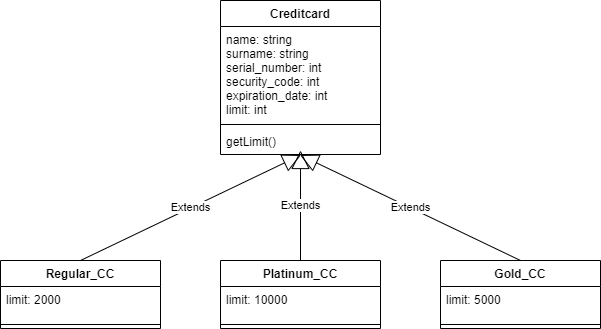

The diagram above was exported from draw.io. Its source (the exported page's mxGraphModel, read from the mxfile embedded in the PNG):
<mxGraphModel dx="1002" dy="715" grid="1" gridSize="10" guides="1" tooltips="1" connect="1" arrows="1" fold="1" page="1" pageScale="1" pageWidth="850" pageHeight="1100" math="0" shadow="0">
  <root>
    <mxCell id="0" />
    <mxCell id="1" parent="0" />
    <mxCell id="lm75vjHF0iEcs_qrhjuP-1" value="Platinum_CC" style="swimlane;fontStyle=1;align=center;verticalAlign=top;childLayout=stackLayout;horizontal=1;startSize=26;horizontalStack=0;resizeParent=1;resizeParentMax=0;resizeLast=0;collapsible=1;marginBottom=0;" vertex="1" parent="1">
      <mxGeometry x="340" y="280" width="160" height="68" as="geometry" />
    </mxCell>
    <mxCell id="lm75vjHF0iEcs_qrhjuP-2" value="limit: 10000" style="text;strokeColor=none;fillColor=none;align=left;verticalAlign=top;spacingLeft=4;spacingRight=4;overflow=hidden;rotatable=0;points=[[0,0.5],[1,0.5]];portConstraint=eastwest;" vertex="1" parent="lm75vjHF0iEcs_qrhjuP-1">
      <mxGeometry y="26" width="160" height="34" as="geometry" />
    </mxCell>
    <mxCell id="lm75vjHF0iEcs_qrhjuP-3" value="" style="line;strokeWidth=1;fillColor=none;align=left;verticalAlign=middle;spacingTop=-1;spacingLeft=3;spacingRight=3;rotatable=0;labelPosition=right;points=[];portConstraint=eastwest;" vertex="1" parent="lm75vjHF0iEcs_qrhjuP-1">
      <mxGeometry y="60" width="160" height="8" as="geometry" />
    </mxCell>
    <mxCell id="lm75vjHF0iEcs_qrhjuP-5" value="Creditcard" style="swimlane;fontStyle=1;align=center;verticalAlign=top;childLayout=stackLayout;horizontal=1;startSize=26;horizontalStack=0;resizeParent=1;resizeParentMax=0;resizeLast=0;collapsible=1;marginBottom=0;" vertex="1" parent="1">
      <mxGeometry x="340" y="20" width="160" height="154" as="geometry" />
    </mxCell>
    <mxCell id="lm75vjHF0iEcs_qrhjuP-6" value="name: string&#10;surname: string&#10;serial_number: int&#10;security_code: int&#10;expiration_date: int&#10;limit: int" style="text;strokeColor=none;fillColor=none;align=left;verticalAlign=top;spacingLeft=4;spacingRight=4;overflow=hidden;rotatable=0;points=[[0,0.5],[1,0.5]];portConstraint=eastwest;" vertex="1" parent="lm75vjHF0iEcs_qrhjuP-5">
      <mxGeometry y="26" width="160" height="94" as="geometry" />
    </mxCell>
    <mxCell id="lm75vjHF0iEcs_qrhjuP-7" value="" style="line;strokeWidth=1;fillColor=none;align=left;verticalAlign=middle;spacingTop=-1;spacingLeft=3;spacingRight=3;rotatable=0;labelPosition=right;points=[];portConstraint=eastwest;" vertex="1" parent="lm75vjHF0iEcs_qrhjuP-5">
      <mxGeometry y="120" width="160" height="8" as="geometry" />
    </mxCell>
    <mxCell id="lm75vjHF0iEcs_qrhjuP-8" value="getLimit()" style="text;strokeColor=none;fillColor=none;align=left;verticalAlign=top;spacingLeft=4;spacingRight=4;overflow=hidden;rotatable=0;points=[[0,0.5],[1,0.5]];portConstraint=eastwest;" vertex="1" parent="lm75vjHF0iEcs_qrhjuP-5">
      <mxGeometry y="128" width="160" height="26" as="geometry" />
    </mxCell>
    <mxCell id="lm75vjHF0iEcs_qrhjuP-9" value="Gold_CC" style="swimlane;fontStyle=1;align=center;verticalAlign=top;childLayout=stackLayout;horizontal=1;startSize=26;horizontalStack=0;resizeParent=1;resizeParentMax=0;resizeLast=0;collapsible=1;marginBottom=0;" vertex="1" parent="1">
      <mxGeometry x="560" y="280" width="160" height="68" as="geometry" />
    </mxCell>
    <mxCell id="lm75vjHF0iEcs_qrhjuP-10" value="limit: 5000" style="text;strokeColor=none;fillColor=none;align=left;verticalAlign=top;spacingLeft=4;spacingRight=4;overflow=hidden;rotatable=0;points=[[0,0.5],[1,0.5]];portConstraint=eastwest;" vertex="1" parent="lm75vjHF0iEcs_qrhjuP-9">
      <mxGeometry y="26" width="160" height="34" as="geometry" />
    </mxCell>
    <mxCell id="lm75vjHF0iEcs_qrhjuP-11" value="" style="line;strokeWidth=1;fillColor=none;align=left;verticalAlign=middle;spacingTop=-1;spacingLeft=3;spacingRight=3;rotatable=0;labelPosition=right;points=[];portConstraint=eastwest;" vertex="1" parent="lm75vjHF0iEcs_qrhjuP-9">
      <mxGeometry y="60" width="160" height="8" as="geometry" />
    </mxCell>
    <mxCell id="lm75vjHF0iEcs_qrhjuP-13" value="Regular_CC" style="swimlane;fontStyle=1;align=center;verticalAlign=top;childLayout=stackLayout;horizontal=1;startSize=26;horizontalStack=0;resizeParent=1;resizeParentMax=0;resizeLast=0;collapsible=1;marginBottom=0;" vertex="1" parent="1">
      <mxGeometry x="120" y="280" width="160" height="68" as="geometry" />
    </mxCell>
    <mxCell id="lm75vjHF0iEcs_qrhjuP-14" value="limit: 2000" style="text;strokeColor=none;fillColor=none;align=left;verticalAlign=top;spacingLeft=4;spacingRight=4;overflow=hidden;rotatable=0;points=[[0,0.5],[1,0.5]];portConstraint=eastwest;" vertex="1" parent="lm75vjHF0iEcs_qrhjuP-13">
      <mxGeometry y="26" width="160" height="34" as="geometry" />
    </mxCell>
    <mxCell id="lm75vjHF0iEcs_qrhjuP-15" value="" style="line;strokeWidth=1;fillColor=none;align=left;verticalAlign=middle;spacingTop=-1;spacingLeft=3;spacingRight=3;rotatable=0;labelPosition=right;points=[];portConstraint=eastwest;" vertex="1" parent="lm75vjHF0iEcs_qrhjuP-13">
      <mxGeometry y="60" width="160" height="8" as="geometry" />
    </mxCell>
    <mxCell id="lm75vjHF0iEcs_qrhjuP-20" value="Extends" style="endArrow=block;endSize=16;endFill=0;html=1;exitX=0.5;exitY=0;exitDx=0;exitDy=0;entryX=0.497;entryY=1.019;entryDx=0;entryDy=0;entryPerimeter=0;" edge="1" parent="1" source="lm75vjHF0iEcs_qrhjuP-9" target="lm75vjHF0iEcs_qrhjuP-8">
      <mxGeometry width="160" relative="1" as="geometry">
        <mxPoint x="490" y="210" as="sourcePoint" />
        <mxPoint x="650" y="210" as="targetPoint" />
      </mxGeometry>
    </mxCell>
    <mxCell id="lm75vjHF0iEcs_qrhjuP-21" value="Extends" style="endArrow=block;endSize=16;endFill=0;html=1;exitX=0.5;exitY=0;exitDx=0;exitDy=0;entryX=0.503;entryY=1.019;entryDx=0;entryDy=0;entryPerimeter=0;" edge="1" parent="1" source="lm75vjHF0iEcs_qrhjuP-13" target="lm75vjHF0iEcs_qrhjuP-8">
      <mxGeometry width="160" relative="1" as="geometry">
        <mxPoint x="200" y="230" as="sourcePoint" />
        <mxPoint x="360" y="230" as="targetPoint" />
      </mxGeometry>
    </mxCell>
    <mxCell id="lm75vjHF0iEcs_qrhjuP-22" value="Extends" style="endArrow=block;endSize=16;endFill=0;html=1;exitX=0.5;exitY=0;exitDx=0;exitDy=0;" edge="1" parent="1" source="lm75vjHF0iEcs_qrhjuP-1">
      <mxGeometry width="160" relative="1" as="geometry">
        <mxPoint x="340" y="260" as="sourcePoint" />
        <mxPoint x="420" y="170" as="targetPoint" />
      </mxGeometry>
    </mxCell>
  </root>
</mxGraphModel>